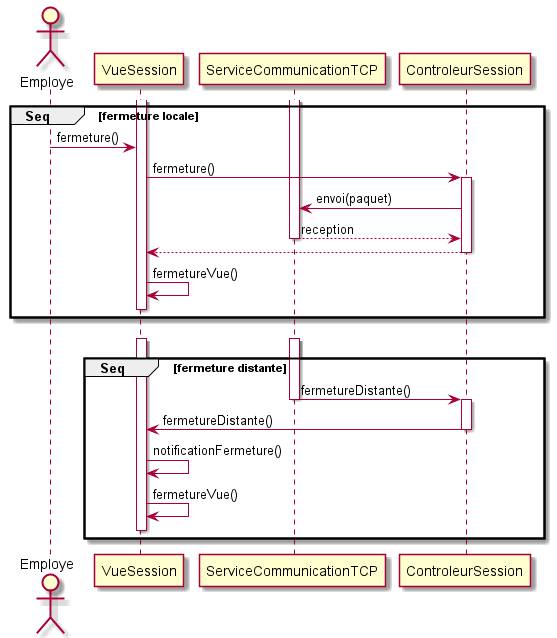

The diagram above was rendered by PlantUML. Its source (embedded in the PNG):
@startuml fermeture_session
actor Employe
activate VueSession
activate ServiceCommunicationTCP
group Seq [fermeture locale]
    Employe -> VueSession : fermeture()
    VueSession -> ControleurSession : fermeture()
    activate ControleurSession
    ControleurSession ->  ServiceCommunicationTCP : envoi(paquet)
    ServiceCommunicationTCP --> ControleurSession : reception
    deactivate ServiceCommunicationTCP
    ControleurSession --> VueSession
    deactivate ControleurSession
    VueSession -> VueSession : fermetureVue()
    VueSession [hidden]-> ServiceCommunicationTCP
    deactivate VueSession
end
VueSession [hidden]-> VueSession
activate ServiceCommunicationTCP
activate VueSession
group Seq [fermeture distante]
    ServiceCommunicationTCP -> ControleurSession : fermetureDistante()
    deactivate ServiceCommunicationTCP
    activate ControleurSession
    ControleurSession -> VueSession : fermetureDistante()
    deactivate ControleurSession
    VueSession -> VueSession : notificationFermeture()
    VueSession -> VueSession : fermetureVue()
    VueSession [hidden]-> ServiceCommunicationTCP
    deactivate VueSession
end
@enduml